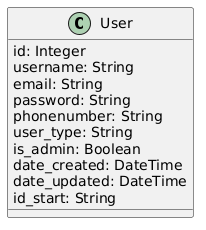

The diagram above was rendered by PlantUML. Its source (embedded in the PNG):
@startuml
class User {
    id: Integer
    username: String
    email: String
    password: String
    phonenumber: String
    user_type: String
    is_admin: Boolean
    date_created: DateTime
    date_updated: DateTime
    id_start: String
}
@enduml